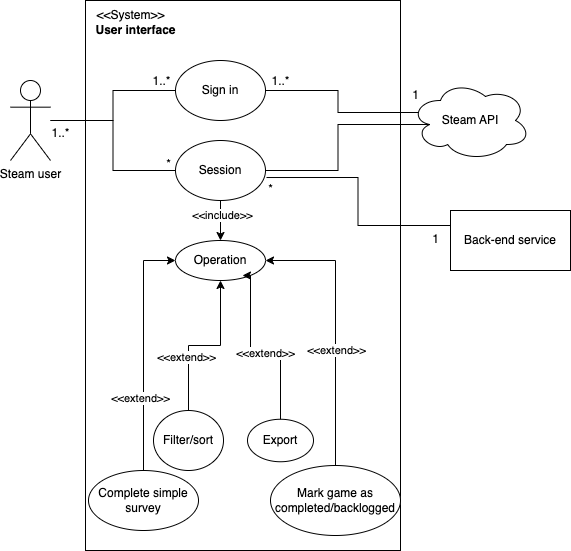

The diagram above was exported from draw.io. Its source (the exported page's mxGraphModel, read from the mxfile embedded in the PNG):
<mxGraphModel dx="1188" dy="760" grid="1" gridSize="10" guides="1" tooltips="1" connect="1" arrows="1" fold="1" page="1" pageScale="1" pageWidth="850" pageHeight="1100" math="0" shadow="0">
  <root>
    <mxCell id="0" />
    <mxCell id="1" parent="0" />
    <mxCell id="7OZmTu05Sh5KlXrI_Wf6-1" value="Steam user" style="shape=umlActor;verticalLabelPosition=bottom;verticalAlign=top;html=1;outlineConnect=0;" parent="1" vertex="1">
      <mxGeometry x="110" y="160" width="40" height="80" as="geometry" />
    </mxCell>
    <mxCell id="7OZmTu05Sh5KlXrI_Wf6-5" value="" style="whiteSpace=wrap;html=1;" parent="1" vertex="1">
      <mxGeometry x="185" y="80" width="315" height="550" as="geometry" />
    </mxCell>
    <mxCell id="7OZmTu05Sh5KlXrI_Wf6-6" value="&amp;lt;&amp;lt;System&amp;gt;&amp;gt;" style="text;html=1;align=center;verticalAlign=middle;resizable=0;points=[];autosize=1;strokeColor=none;fillColor=none;" parent="1" vertex="1">
      <mxGeometry x="185" y="80" width="90" height="30" as="geometry" />
    </mxCell>
    <mxCell id="7OZmTu05Sh5KlXrI_Wf6-7" value="&lt;b&gt;User interface&lt;/b&gt;" style="text;html=1;align=center;verticalAlign=middle;resizable=0;points=[];autosize=1;strokeColor=none;fillColor=none;" parent="1" vertex="1">
      <mxGeometry x="185" y="95" width="100" height="30" as="geometry" />
    </mxCell>
    <mxCell id="7OZmTu05Sh5KlXrI_Wf6-12" style="edgeStyle=orthogonalEdgeStyle;rounded=0;orthogonalLoop=1;jettySize=auto;html=1;exitX=0;exitY=0.5;exitDx=0;exitDy=0;endArrow=none;startFill=0;" parent="1" source="7OZmTu05Sh5KlXrI_Wf6-8" target="7OZmTu05Sh5KlXrI_Wf6-1" edge="1">
      <mxGeometry relative="1" as="geometry" />
    </mxCell>
    <mxCell id="7OZmTu05Sh5KlXrI_Wf6-8" value="Sign in" style="ellipse;whiteSpace=wrap;html=1;" parent="1" vertex="1">
      <mxGeometry x="275" y="140" width="90" height="60" as="geometry" />
    </mxCell>
    <mxCell id="7OZmTu05Sh5KlXrI_Wf6-11" style="edgeStyle=orthogonalEdgeStyle;rounded=0;orthogonalLoop=1;jettySize=auto;html=1;exitX=0.07;exitY=0.4;exitDx=0;exitDy=0;exitPerimeter=0;entryX=1;entryY=0.5;entryDx=0;entryDy=0;endArrow=none;startFill=0;" parent="1" source="7OZmTu05Sh5KlXrI_Wf6-9" target="7OZmTu05Sh5KlXrI_Wf6-8" edge="1">
      <mxGeometry relative="1" as="geometry" />
    </mxCell>
    <mxCell id="7OZmTu05Sh5KlXrI_Wf6-9" value="Steam API" style="ellipse;shape=cloud;whiteSpace=wrap;html=1;" parent="1" vertex="1">
      <mxGeometry x="510" y="160" width="120" height="80" as="geometry" />
    </mxCell>
    <mxCell id="7OZmTu05Sh5KlXrI_Wf6-17" style="edgeStyle=orthogonalEdgeStyle;rounded=0;orthogonalLoop=1;jettySize=auto;html=1;exitX=0;exitY=0.5;exitDx=0;exitDy=0;endArrow=none;startFill=0;" parent="1" source="7OZmTu05Sh5KlXrI_Wf6-13" target="7OZmTu05Sh5KlXrI_Wf6-1" edge="1">
      <mxGeometry relative="1" as="geometry" />
    </mxCell>
    <mxCell id="OosCoJ7Xp6SU5u0I0OxV-2" value="" style="edgeStyle=orthogonalEdgeStyle;rounded=0;orthogonalLoop=1;jettySize=auto;html=1;" parent="1" source="7OZmTu05Sh5KlXrI_Wf6-13" target="OosCoJ7Xp6SU5u0I0OxV-1" edge="1">
      <mxGeometry relative="1" as="geometry" />
    </mxCell>
    <mxCell id="OosCoJ7Xp6SU5u0I0OxV-3" value="&amp;lt;&amp;lt;include&amp;gt;&amp;gt;" style="edgeLabel;html=1;align=center;verticalAlign=middle;resizable=0;points=[];" parent="OosCoJ7Xp6SU5u0I0OxV-2" connectable="0" vertex="1">
      <mxGeometry x="-0.3" y="1" relative="1" as="geometry">
        <mxPoint as="offset" />
      </mxGeometry>
    </mxCell>
    <mxCell id="7OZmTu05Sh5KlXrI_Wf6-13" value="Session" style="ellipse;whiteSpace=wrap;html=1;" parent="1" vertex="1">
      <mxGeometry x="275" y="220" width="90" height="60" as="geometry" />
    </mxCell>
    <mxCell id="7OZmTu05Sh5KlXrI_Wf6-16" style="edgeStyle=orthogonalEdgeStyle;rounded=0;orthogonalLoop=1;jettySize=auto;html=1;exitX=1;exitY=0.5;exitDx=0;exitDy=0;entryX=0.16;entryY=0.55;entryDx=0;entryDy=0;entryPerimeter=0;endArrow=none;startFill=0;" parent="1" source="7OZmTu05Sh5KlXrI_Wf6-13" target="7OZmTu05Sh5KlXrI_Wf6-9" edge="1">
      <mxGeometry relative="1" as="geometry" />
    </mxCell>
    <mxCell id="OosCoJ7Xp6SU5u0I0OxV-1" value="Operation" style="ellipse;whiteSpace=wrap;html=1;" parent="1" vertex="1">
      <mxGeometry x="275" y="320" width="90" height="40" as="geometry" />
    </mxCell>
    <mxCell id="g1Bi6t-py63ZKzwOd7Mp-1" value="" style="edgeStyle=orthogonalEdgeStyle;rounded=0;orthogonalLoop=1;jettySize=auto;html=1;entryX=0;entryY=0.5;entryDx=0;entryDy=0;" parent="1" source="OosCoJ7Xp6SU5u0I0OxV-4" target="OosCoJ7Xp6SU5u0I0OxV-1" edge="1">
      <mxGeometry relative="1" as="geometry" />
    </mxCell>
    <mxCell id="g1Bi6t-py63ZKzwOd7Mp-2" value="&amp;lt;&amp;lt;extend&amp;gt;&amp;gt;" style="edgeLabel;html=1;align=center;verticalAlign=middle;resizable=0;points=[];" parent="g1Bi6t-py63ZKzwOd7Mp-1" connectable="0" vertex="1">
      <mxGeometry x="-0.4" y="4" relative="1" as="geometry">
        <mxPoint as="offset" />
      </mxGeometry>
    </mxCell>
    <mxCell id="OosCoJ7Xp6SU5u0I0OxV-4" value="Complete simple survey" style="ellipse;whiteSpace=wrap;html=1;" parent="1" vertex="1">
      <mxGeometry x="188" y="550" width="110" height="60" as="geometry" />
    </mxCell>
    <mxCell id="3ghgEsc9vf0pntYUCsqi-1" value="Back-end service" style="whiteSpace=wrap;html=1;" parent="1" vertex="1">
      <mxGeometry x="550" y="290" width="120" height="60" as="geometry" />
    </mxCell>
    <mxCell id="3ghgEsc9vf0pntYUCsqi-4" style="edgeStyle=orthogonalEdgeStyle;rounded=0;orthogonalLoop=1;jettySize=auto;html=1;exitX=0;exitY=0.25;exitDx=0;exitDy=0;entryX=1.011;entryY=0.617;entryDx=0;entryDy=0;entryPerimeter=0;endArrow=none;startFill=0;" parent="1" source="3ghgEsc9vf0pntYUCsqi-1" target="7OZmTu05Sh5KlXrI_Wf6-13" edge="1">
      <mxGeometry relative="1" as="geometry" />
    </mxCell>
    <mxCell id="WH07UZASj_lWlzMvEz6U-3" style="edgeStyle=orthogonalEdgeStyle;rounded=0;orthogonalLoop=1;jettySize=auto;html=1;exitX=0.5;exitY=0;exitDx=0;exitDy=0;entryX=1;entryY=0.5;entryDx=0;entryDy=0;" parent="1" source="WH07UZASj_lWlzMvEz6U-1" target="OosCoJ7Xp6SU5u0I0OxV-1" edge="1">
      <mxGeometry relative="1" as="geometry" />
    </mxCell>
    <mxCell id="WH07UZASj_lWlzMvEz6U-4" value="&amp;lt;&amp;lt;extend&amp;gt;&amp;gt;" style="edgeLabel;html=1;align=center;verticalAlign=middle;resizable=0;points=[];" parent="WH07UZASj_lWlzMvEz6U-3" connectable="0" vertex="1">
      <mxGeometry x="0.0086" y="-1" relative="1" as="geometry">
        <mxPoint x="-1" y="23" as="offset" />
      </mxGeometry>
    </mxCell>
    <mxCell id="WH07UZASj_lWlzMvEz6U-1" value="Mark game as completed/backlogged" style="ellipse;whiteSpace=wrap;html=1;" parent="1" vertex="1">
      <mxGeometry x="370" y="545" width="130" height="70" as="geometry" />
    </mxCell>
    <mxCell id="WH07UZASj_lWlzMvEz6U-5" value="Filter/sort" style="ellipse;whiteSpace=wrap;html=1;" parent="1" vertex="1">
      <mxGeometry x="253" y="490" width="70" height="60" as="geometry" />
    </mxCell>
    <mxCell id="WH07UZASj_lWlzMvEz6U-8" style="edgeStyle=orthogonalEdgeStyle;rounded=0;orthogonalLoop=1;jettySize=auto;html=1;exitX=0.5;exitY=0;exitDx=0;exitDy=0;entryX=0.5;entryY=1;entryDx=0;entryDy=0;" parent="1" source="WH07UZASj_lWlzMvEz6U-5" target="OosCoJ7Xp6SU5u0I0OxV-1" edge="1">
      <mxGeometry relative="1" as="geometry" />
    </mxCell>
    <mxCell id="WH07UZASj_lWlzMvEz6U-9" value="&amp;lt;&amp;lt;extend&amp;gt;&amp;gt;" style="edgeLabel;html=1;align=center;verticalAlign=middle;resizable=0;points=[];" parent="WH07UZASj_lWlzMvEz6U-8" connectable="0" vertex="1">
      <mxGeometry x="-0.3333" y="3" relative="1" as="geometry">
        <mxPoint as="offset" />
      </mxGeometry>
    </mxCell>
    <mxCell id="WH07UZASj_lWlzMvEz6U-10" value="1..*" style="text;html=1;align=center;verticalAlign=middle;resizable=0;points=[];autosize=1;strokeColor=none;fillColor=none;" parent="1" vertex="1">
      <mxGeometry x="140" y="198" width="40" height="30" as="geometry" />
    </mxCell>
    <mxCell id="WH07UZASj_lWlzMvEz6U-11" value="1" style="text;html=1;align=center;verticalAlign=middle;resizable=0;points=[];autosize=1;strokeColor=none;fillColor=none;" parent="1" vertex="1">
      <mxGeometry x="500" y="160" width="30" height="30" as="geometry" />
    </mxCell>
    <mxCell id="WH07UZASj_lWlzMvEz6U-12" value="1" style="text;html=1;align=center;verticalAlign=middle;resizable=0;points=[];autosize=1;strokeColor=none;fillColor=none;" parent="1" vertex="1">
      <mxGeometry x="520" y="304" width="30" height="30" as="geometry" />
    </mxCell>
    <mxCell id="WH07UZASj_lWlzMvEz6U-13" value="1..*" style="text;html=1;align=center;verticalAlign=middle;resizable=0;points=[];autosize=1;strokeColor=none;fillColor=none;" parent="1" vertex="1">
      <mxGeometry x="241" y="146" width="40" height="30" as="geometry" />
    </mxCell>
    <mxCell id="WH07UZASj_lWlzMvEz6U-14" value="*" style="text;html=1;align=center;verticalAlign=middle;resizable=0;points=[];autosize=1;strokeColor=none;fillColor=none;" parent="1" vertex="1">
      <mxGeometry x="253" y="229" width="30" height="30" as="geometry" />
    </mxCell>
    <mxCell id="WH07UZASj_lWlzMvEz6U-15" value="1..*" style="text;html=1;align=center;verticalAlign=middle;resizable=0;points=[];autosize=1;strokeColor=none;fillColor=none;" parent="1" vertex="1">
      <mxGeometry x="360" y="146" width="40" height="30" as="geometry" />
    </mxCell>
    <mxCell id="EgdaxdbiHdxr5XAwprui-1" value="*" style="text;html=1;align=center;verticalAlign=middle;resizable=0;points=[];autosize=1;strokeColor=none;fillColor=none;" parent="1" vertex="1">
      <mxGeometry x="355" y="254" width="30" height="30" as="geometry" />
    </mxCell>
    <mxCell id="pOWKQe3Yy5hV4mVUUItJ-1" value="Export" style="ellipse;whiteSpace=wrap;html=1;" parent="1" vertex="1">
      <mxGeometry x="347" y="498.75" width="66" height="42.5" as="geometry" />
    </mxCell>
    <mxCell id="agdq-FIOn_vXHE0H0f71-1" style="edgeStyle=orthogonalEdgeStyle;rounded=0;orthogonalLoop=1;jettySize=auto;html=1;exitX=0.5;exitY=0;exitDx=0;exitDy=0;entryX=0.744;entryY=0.875;entryDx=0;entryDy=0;entryPerimeter=0;" parent="1" source="pOWKQe3Yy5hV4mVUUItJ-1" target="OosCoJ7Xp6SU5u0I0OxV-1" edge="1">
      <mxGeometry relative="1" as="geometry">
        <Array as="points">
          <mxPoint x="380" y="429" />
          <mxPoint x="350" y="429" />
          <mxPoint x="350" y="355" />
        </Array>
      </mxGeometry>
    </mxCell>
    <mxCell id="iS7P5thsf9XTvhy58Do6-1" value="&amp;lt;&amp;lt;extend&amp;gt;&amp;gt;" style="edgeLabel;html=1;align=center;verticalAlign=middle;resizable=0;points=[];" parent="agdq-FIOn_vXHE0H0f71-1" connectable="0" vertex="1">
      <mxGeometry x="-0.0619" y="3" relative="1" as="geometry">
        <mxPoint as="offset" />
      </mxGeometry>
    </mxCell>
  </root>
</mxGraphModel>